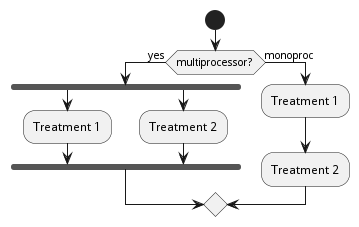

The diagram above was rendered by PlantUML. Its source (embedded in the PNG):
@startuml
start
if (multiprocessor?) then (yes)
	fork
		:Treatment 1;
	fork again
		:Treatment 2;
	end fork
else (monoproc)
	:Treatment 1;
	:Treatment 2;
endif
@enduml